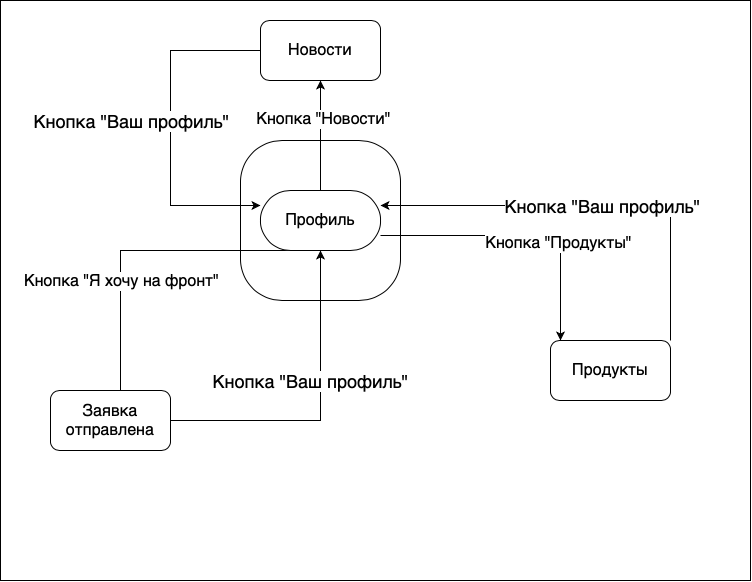

The diagram above was exported from draw.io. Its source (the exported page's mxGraphModel, read from the mxfile embedded in the PNG):
<mxGraphModel dx="1577" dy="1075" grid="1" gridSize="10" guides="1" tooltips="1" connect="1" arrows="1" fold="1" page="1" pageScale="1" pageWidth="827" pageHeight="1169" math="0" shadow="0">
  <root>
    <mxCell id="0" />
    <mxCell id="1" parent="0" />
    <mxCell id="m-STsXC76wOwDLSSBAjh-1" value="" style="rounded=0;whiteSpace=wrap;html=1;" parent="1" vertex="1">
      <mxGeometry x="40" y="30" width="750" height="580" as="geometry" />
    </mxCell>
    <mxCell id="m-STsXC76wOwDLSSBAjh-2" value="" style="rounded=1;whiteSpace=wrap;html=1;arcSize=26;" parent="1" vertex="1">
      <mxGeometry x="280" y="170" width="160" height="160" as="geometry" />
    </mxCell>
    <mxCell id="m-STsXC76wOwDLSSBAjh-5" style="edgeStyle=orthogonalEdgeStyle;rounded=0;orthogonalLoop=1;jettySize=auto;html=1;exitX=0.5;exitY=0;exitDx=0;exitDy=0;entryX=0.5;entryY=1;entryDx=0;entryDy=0;fontSize=16;" parent="1" source="m-STsXC76wOwDLSSBAjh-3" target="m-STsXC76wOwDLSSBAjh-4" edge="1">
      <mxGeometry relative="1" as="geometry">
        <Array as="points">
          <mxPoint x="360" y="110" />
          <mxPoint x="360" y="110" />
        </Array>
      </mxGeometry>
    </mxCell>
    <mxCell id="m-STsXC76wOwDLSSBAjh-6" value="Кнопка &quot;Новости&quot;" style="edgeLabel;html=1;align=center;verticalAlign=middle;resizable=0;points=[];fontSize=16;" parent="m-STsXC76wOwDLSSBAjh-5" vertex="1" connectable="0">
      <mxGeometry x="0.3004" y="-2" relative="1" as="geometry">
        <mxPoint as="offset" />
      </mxGeometry>
    </mxCell>
    <mxCell id="m-STsXC76wOwDLSSBAjh-8" style="edgeStyle=orthogonalEdgeStyle;rounded=0;orthogonalLoop=1;jettySize=auto;html=1;exitX=1;exitY=0.75;exitDx=0;exitDy=0;fontSize=16;" parent="1" source="m-STsXC76wOwDLSSBAjh-3" target="m-STsXC76wOwDLSSBAjh-7" edge="1">
      <mxGeometry relative="1" as="geometry">
        <Array as="points">
          <mxPoint x="600" y="265" />
        </Array>
      </mxGeometry>
    </mxCell>
    <mxCell id="m-STsXC76wOwDLSSBAjh-9" value="Кнопка &quot;Продукты&quot;" style="edgeLabel;html=1;align=center;verticalAlign=middle;resizable=0;points=[];fontSize=16;" parent="m-STsXC76wOwDLSSBAjh-8" vertex="1" connectable="0">
      <mxGeometry x="0.305" y="-3" relative="1" as="geometry">
        <mxPoint as="offset" />
      </mxGeometry>
    </mxCell>
    <mxCell id="m-STsXC76wOwDLSSBAjh-11" style="edgeStyle=orthogonalEdgeStyle;rounded=0;orthogonalLoop=1;jettySize=auto;html=1;exitX=0.25;exitY=1;exitDx=0;exitDy=0;entryX=0.5;entryY=0;entryDx=0;entryDy=0;fontSize=16;" parent="1" source="m-STsXC76wOwDLSSBAjh-3" target="m-STsXC76wOwDLSSBAjh-10" edge="1">
      <mxGeometry relative="1" as="geometry">
        <Array as="points">
          <mxPoint x="160" y="280" />
          <mxPoint x="160" y="460" />
        </Array>
      </mxGeometry>
    </mxCell>
    <mxCell id="m-STsXC76wOwDLSSBAjh-12" value="Кнопка &quot;Я хочу на фронт&quot;" style="edgeLabel;html=1;align=center;verticalAlign=middle;resizable=0;points=[];fontSize=16;" parent="m-STsXC76wOwDLSSBAjh-11" vertex="1" connectable="0">
      <mxGeometry x="-0.0009" relative="1" as="geometry">
        <mxPoint as="offset" />
      </mxGeometry>
    </mxCell>
    <mxCell id="m-STsXC76wOwDLSSBAjh-3" value="&lt;font style=&quot;font-size: 16px&quot;&gt;Профиль&lt;/font&gt;" style="rounded=1;whiteSpace=wrap;html=1;arcSize=50;" parent="1" vertex="1">
      <mxGeometry x="300" y="220" width="120" height="60" as="geometry" />
    </mxCell>
    <mxCell id="DXxRwnKdKEfoYp6ztXFR-5" style="edgeStyle=orthogonalEdgeStyle;rounded=0;orthogonalLoop=1;jettySize=auto;html=1;exitX=0;exitY=0.5;exitDx=0;exitDy=0;entryX=0;entryY=0.25;entryDx=0;entryDy=0;fontSize=18;" edge="1" parent="1" source="m-STsXC76wOwDLSSBAjh-4" target="m-STsXC76wOwDLSSBAjh-3">
      <mxGeometry relative="1" as="geometry">
        <Array as="points">
          <mxPoint x="210" y="80" />
          <mxPoint x="210" y="235" />
        </Array>
      </mxGeometry>
    </mxCell>
    <mxCell id="DXxRwnKdKEfoYp6ztXFR-6" value="Кнопка &quot;Ваш профиль&quot;" style="edgeLabel;html=1;align=center;verticalAlign=middle;resizable=0;points=[];fontSize=18;" vertex="1" connectable="0" parent="DXxRwnKdKEfoYp6ztXFR-5">
      <mxGeometry x="-0.204" y="3" relative="1" as="geometry">
        <mxPoint x="-43" y="27" as="offset" />
      </mxGeometry>
    </mxCell>
    <mxCell id="m-STsXC76wOwDLSSBAjh-4" value="Новости" style="rounded=1;whiteSpace=wrap;html=1;fontSize=16;" parent="1" vertex="1">
      <mxGeometry x="300" y="50" width="120" height="60" as="geometry" />
    </mxCell>
    <mxCell id="DXxRwnKdKEfoYp6ztXFR-2" style="edgeStyle=orthogonalEdgeStyle;rounded=0;orthogonalLoop=1;jettySize=auto;html=1;exitX=1;exitY=0;exitDx=0;exitDy=0;entryX=1;entryY=0.25;entryDx=0;entryDy=0;" edge="1" parent="1" source="m-STsXC76wOwDLSSBAjh-7" target="m-STsXC76wOwDLSSBAjh-3">
      <mxGeometry relative="1" as="geometry" />
    </mxCell>
    <mxCell id="DXxRwnKdKEfoYp6ztXFR-3" value="&lt;font style=&quot;font-size: 18px&quot;&gt;Кнопка &quot;Ваш профиль&quot;&lt;/font&gt;" style="edgeLabel;html=1;align=center;verticalAlign=middle;resizable=0;points=[];" vertex="1" connectable="0" parent="DXxRwnKdKEfoYp6ztXFR-2">
      <mxGeometry x="-0.04" relative="1" as="geometry">
        <mxPoint x="-1" as="offset" />
      </mxGeometry>
    </mxCell>
    <mxCell id="m-STsXC76wOwDLSSBAjh-7" value="Продукты" style="rounded=1;whiteSpace=wrap;html=1;fontSize=16;" parent="1" vertex="1">
      <mxGeometry x="590" y="370" width="120" height="60" as="geometry" />
    </mxCell>
    <mxCell id="DXxRwnKdKEfoYp6ztXFR-7" style="edgeStyle=orthogonalEdgeStyle;rounded=0;orthogonalLoop=1;jettySize=auto;html=1;exitX=1;exitY=0.5;exitDx=0;exitDy=0;entryX=0.5;entryY=1;entryDx=0;entryDy=0;fontSize=18;" edge="1" parent="1" source="m-STsXC76wOwDLSSBAjh-10" target="m-STsXC76wOwDLSSBAjh-3">
      <mxGeometry relative="1" as="geometry" />
    </mxCell>
    <mxCell id="DXxRwnKdKEfoYp6ztXFR-8" value="Кнопка &quot;Ваш профиль&quot;" style="edgeLabel;html=1;align=center;verticalAlign=middle;resizable=0;points=[];fontSize=18;" vertex="1" connectable="0" parent="DXxRwnKdKEfoYp6ztXFR-7">
      <mxGeometry x="-0.4292" relative="1" as="geometry">
        <mxPoint x="48" y="-40" as="offset" />
      </mxGeometry>
    </mxCell>
    <mxCell id="m-STsXC76wOwDLSSBAjh-10" value="Заявка отправлена" style="rounded=1;whiteSpace=wrap;html=1;fontSize=16;" parent="1" vertex="1">
      <mxGeometry x="90" y="420" width="120" height="60" as="geometry" />
    </mxCell>
  </root>
</mxGraphModel>